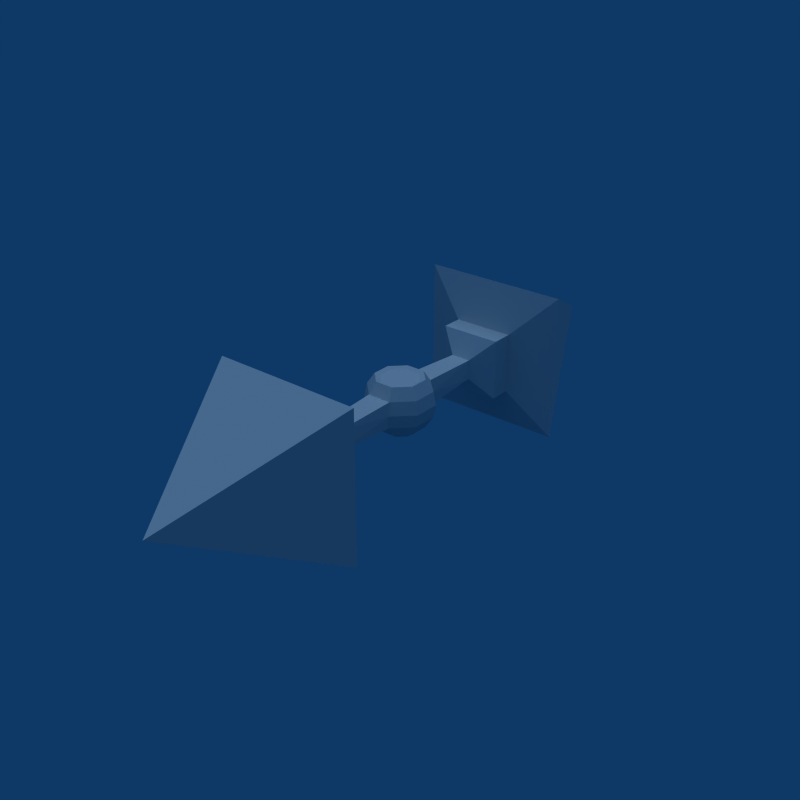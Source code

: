 # Source: Enemy_Spike.blend  (saved by Blender 2.49.2; exported with 4.5.12 LTS)
import bpy
from mathutils import Matrix  # noqa: F401  (used for matrix-valued properties, if any)

bpy.ops.wm.read_factory_settings(use_empty=True)
scene = bpy.context.scene
scene.name = 'Scene'

# ---- collections
col_collection_1 = bpy.data.collections.new('Collection 1'); scene.collection.children.link(col_collection_1)

# ---- world
world_world = bpy.data.worlds.new('World'); scene.world = world_world
world_world.color = (0.05656, 0.2208, 0.4)
world_world.use_sun_shadow = False
world_world.sun_shadow_jitter_overblur = 0.0
world_world.cycles.sampling_method = 'MANUAL'
world_world.cycles.sample_map_resolution = 256

# ---- lights
light_lamp = bpy.data.lights.new('Lamp', 'SUN')
light_lamp.transmission_factor = 0.0
light_lamp.angle = 1.571
light_lamp.energy = 1.0
light_lamp.shadow_buffer_clip_start = 0.5
light_lamp.shadow_soft_size = 1.0
light_lamp.shadow_cascade_max_distance = 1000.0
light_lamp.cycles.use_multiple_importance_sampling = False

# ---- meshes
me_spike = bpy.data.meshes.new('Spike')
me_spike.from_pydata([(0.1777, -0.07361, 0.2267), (0.2276, -0.09429, 0.2464), (0.2974, -0.1232, 0.1333), (0.3219, -0.1334, -1.043e-07), (0.2974, -0.1232, -0.1333), (0.2276, -0.09429, -0.2464), (0.1232, -0.05103, -0.3219), (7.444e-08, 1.49e-08, 0.227), (-0.1232, 0.05103, -0.3219), (-0.2276, 0.09429, -0.2464), (-0.2974, 0.1232, -0.1333), (-0.3219, 0.1333, 7.451e-08), (-0.2974, 0.1232, 0.1333), (-0.2276, 0.09429, 0.2464), (-0.1777, 0.07361, 0.2267), (-0.1777, -0.07361, 0.2267), (-0.2276, -0.09429, 0.2464), (-0.2974, -0.1232, 0.1333), (-0.3219, -0.1334, 8.941e-08), (-0.2974, -0.1232, -0.1333), (-0.2276, -0.09429, -0.2464), (-0.1232, -0.05103, -0.3219), (-1.212e-07, -2.98e-08, -0.3485), (-0.05103, -0.1232, -0.3219), (-0.05103, 0.1232, -0.3219), (-0.0943, -0.2276, -0.2464), (-0.0943, 0.2276, -0.2464), (-0.1232, -0.2974, -0.1333), (-0.1232, 0.2974, -0.1333), (-0.1334, -0.3219, 5.96e-08), (-0.1334, 0.3219, 2.98e-08), (-0.1232, -0.2974, 0.1333), (-0.1232, 0.297, 0.1333), (-0.09429, -0.2276, 0.2464), (-0.0943, 0.2276, 0.2464), (-0.07361, -0.1777, 0.2267), (-0.07361, 0.1777, 0.2267), (0.07361, -0.1777, 0.2267), (0.07361, 0.1777, 0.2267), (0.09429, -0.2276, 0.2464), (0.09429, 0.2276, 0.2464), (0.09429, -0.2276, -0.2464), (0.09429, 0.2276, -0.2464), (0.05103, -0.1232, -0.3219), (0.05103, 0.1232, -0.3219), (0.1232, 0.05103, -0.3219), (0.2276, 0.09429, -0.2464), (0.2974, 0.1232, -0.1333), (0.3219, 0.1333, -8.941e-08), (0.2974, 0.1232, 0.1333), (0.2276, 0.09429, 0.2464), (0.1777, 0.07361, 0.2267), (0.75, -1.457, -0.75), (-0.75, 1.457, -0.75), (-0.75, -1.457, -0.75), (0.75, -1.457, 0.75), (0.75, 1.457, 0.75), (0.75, 1.457, -0.75), (-0.75, -1.457, 0.75), (-0.75, 1.457, 0.75), (-1.192e-08, -3.0, 0.0), (1.192e-08, 3.0, -4.768e-07), (0.3083, 1.293, -0.3083), (0.3083, -1.293, -0.3083), (-0.3083, 1.293, -0.3083), (-0.3083, -1.293, -0.3083), (0.3083, 1.293, 0.3083), (0.3083, -1.293, 0.3083), (-0.3083, 1.293, 0.3083), (-0.3083, -1.293, 0.3083), (-0.3083, 1.08, -0.3083), (0.3083, -1.08, -0.3083), (0.3083, 1.08, 0.3083), (-0.3083, -1.08, -0.3083), (-0.3083, 1.08, 0.3083), (0.3083, 1.08, -0.3083), (0.3083, -1.08, 0.3083), (-0.3083, -1.08, 0.3083), (-0.1013, 0.9317, -0.1013), (-0.1013, -0.9317, -0.1013), (0.1013, 0.9317, -0.1013), (0.1013, -0.9317, -0.1013), (0.1013, 0.9317, 0.1013), (0.1013, -0.9317, 0.1013), (-0.1013, 0.9317, 0.1013), (-0.1013, -0.9317, 0.1013), (0.123, 0.297, -0.133), (0.123, -0.297, -0.133), (0.123, 0.297, 0.133), (0.123, -0.297, 0.133), (0.133, 0.322, -5.96e-08), (0.133, -0.322, -2.98e-08)], [], [(6, 43, 22), (45, 44, 42, 46), (41, 43, 6, 5), (46, 42, 86, 47), (87, 41, 5, 4), (47, 86, 90, 48), (91, 87, 4, 3), (48, 90, 88, 49), (38, 51, 50, 40), (1, 0, 37, 39), (38, 36, 7), (7, 35, 37), (40, 34, 36, 38), (33, 31, 89, 39), (42, 26, 28, 86), (25, 23, 43, 41), (43, 23, 22), (22, 8, 24), (24, 8, 9, 26), (20, 21, 23, 25), (19, 20, 25, 27), (18, 19, 27, 29), (17, 18, 29, 31), (32, 12, 13, 34), (34, 13, 14, 36), (15, 16, 33, 35), (7, 14, 15), (14, 13, 16, 15), (13, 12, 17, 16), (11, 18, 17, 12), (11, 10, 19, 18), (9, 20, 19, 10), (9, 8, 21, 20), (21, 8, 22), (22, 23, 21), (28, 26, 9, 10), (30, 28, 10, 11), (32, 30, 11, 12), (17, 31, 33, 16), (15, 35, 7), (7, 36, 14), (33, 39, 37, 35), (40, 88, 32, 34), (25, 41, 87, 27), (42, 44, 24, 26), (24, 44, 22), (44, 45, 22), (91, 3, 2, 89), (89, 2, 1, 39), (50, 49, 88, 40), (37, 0, 7), (7, 51, 38), (7, 0, 51), (51, 0, 1, 50), (1, 2, 49, 50), (3, 48, 49, 2), (3, 4, 47, 48), (4, 5, 46, 47), (5, 6, 45, 46), (45, 6, 22), (52, 60, 54), (61, 57, 53), (56, 57, 61), (60, 52, 55), (55, 58, 60), (59, 56, 61), (60, 58, 54), (53, 59, 61), (62, 64, 53, 57), (63, 52, 54, 65), (66, 62, 57, 56), (67, 55, 52, 63), (68, 66, 56, 59), (55, 67, 69, 58), (64, 68, 59, 53), (58, 69, 65, 54), (75, 70, 64, 62), (69, 77, 73, 65), (65, 73, 71, 63), (63, 71, 76, 67), (72, 75, 62, 66), (67, 76, 77, 69), (74, 72, 66, 68), (70, 74, 68, 64), (70, 75, 80, 78), (81, 71, 73, 79), (75, 72, 82, 80), (83, 76, 71, 81), (72, 74, 84, 82), (85, 77, 76, 83), (74, 70, 78, 84), (79, 73, 77, 85), (78, 80, 86, 28), (87, 81, 79, 27), (82, 84, 32, 88), (31, 85, 83, 89), (90, 80, 82), (88, 90, 82), (90, 86, 80), (91, 83, 81), (87, 91, 81), (91, 89, 83), (30, 84, 78), (28, 30, 78), (30, 32, 84), (29, 79, 85), (31, 29, 85), (29, 27, 79)])
me_spike.use_remesh_preserve_volume = False
me_spike.use_remesh_preserve_attributes = False
me_spike.use_mirror_vertex_groups = False
me_spike.update()

# ---- objects
ob_spike = bpy.data.objects.new('Spike', me_spike)
ob_lamp = bpy.data.objects.new('Lamp', light_lamp)

# ---- transforms, parenting, visibility, modifiers, constraints
ob_spike.location = (0.0, 0.0, 0.0)
ob_spike.lock_rotations_4d = False
ob_spike.empty_display_type = 'ARROWS'
ob_spike.lineart.crease_threshold = 0.0
ob_lamp.location = (0.0, 0.0, 0.0)
ob_lamp.lock_rotations_4d = False
ob_lamp.empty_display_type = 'ARROWS'
ob_lamp.lineart.crease_threshold = 0.0

# ---- collection membership
col_collection_1.objects.link(ob_spike)
col_collection_1.objects.link(ob_lamp)

# ---- scene / render settings (as saved in the file)
scene.frame_start = 1; scene.frame_end = 250; scene.frame_set(1)
scene.render.engine = 'BLENDER_EEVEE_NEXT'
scene.render.image_settings.compression = 90
scene.render.resolution_x = 640
scene.render.resolution_y = 640
scene.render.pixel_aspect_x = 100.0
scene.render.pixel_aspect_y = 100.0
scene.render.fps = 25
scene.render.dither_intensity = 0.0
scene.render.use_compositing = False
scene.render.use_sequencer = False
scene.render.bake_margin = 2
scene.render.bake_bias = 0.0
scene.render.use_stamp_time = False
scene.render.use_stamp_date = False
scene.render.use_stamp_frame = False
scene.render.use_stamp_camera = False
scene.render.use_stamp_scene = False
scene.render.use_stamp_filename = False
scene.render.use_stamp_render_time = False
scene.render.stamp_font_size = 0
scene.cycles.use_denoising = False
scene.cycles.samples = 10
scene.cycles.sampling_pattern = 'TABULATED_SOBOL'
scene.cycles.light_sampling_threshold = 0.0
scene.cycles.use_adaptive_sampling = False
scene.cycles.use_light_tree = False
scene.cycles.blur_glossy = 0.0
scene.cycles.volume_bounces = 1
scene.cycles.pixel_filter_type = 'GAUSSIAN'
scene.cycles.sample_clamp_indirect = 0.0
scene.view_settings.view_transform = 'Raw'
bpy.context.view_layer.update()

# ---- added for rendering (the .blend has no active camera): camera
cam_auto = bpy.data.cameras.new('AutoCamera')
cam_auto.lens = 50.0
cam_auto.sensor_width = 36.0
cam_auto.clip_end = 1000.0
ob_auto_camera = bpy.data.objects.new('AutoCamera', cam_auto)
scene.collection.objects.link(ob_auto_camera)
ob_auto_camera.location = (5.88809, -7.06571, 4.71047)
ob_auto_camera.rotation_euler = (1.09748, -7.21219e-08, 0.694738)
scene.camera = ob_auto_camera
bpy.context.view_layer.update()
